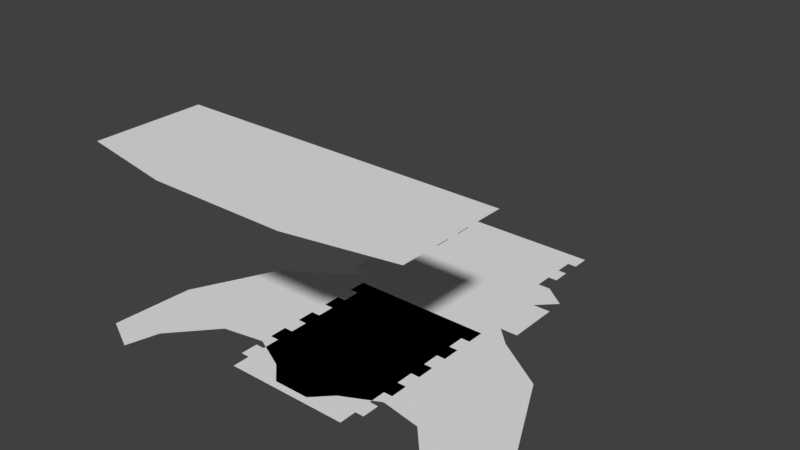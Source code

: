 # Source: CaptainCap.blend  (saved by Blender 2.77.0; exported with 4.5.12 LTS)
import bpy
from mathutils import Matrix  # noqa: F401  (used for matrix-valued properties, if any)

bpy.ops.wm.read_factory_settings(use_empty=True)
scene = bpy.context.scene
scene.name = 'Scene'

# ---- collections
col_collection_1 = bpy.data.collections.new('Collection 1'); scene.collection.children.link(col_collection_1)

# ---- world
world_world = bpy.data.worlds.new('World'); scene.world = world_world
world_world.color = (0.05088, 0.05088, 0.05088)
world_world.use_sun_shadow = False
world_world.sun_shadow_jitter_overblur = 0.0
world_world.cycles.sampling_method = 'MANUAL'

# ---- meshes
me_captain_cap_tube_mesh = bpy.data.meshes.new('Captain Cap Tube Mesh')
me_captain_cap_tube_mesh.from_pydata([(0.35, 0.02583, -0.6), (-0.35, 0.02583, -0.6), (-0.35, 0.1258, -0.6), (0.35, 0.1258, -0.6), (0.35, 0.2258, -0.6), (-0.35, 0.2258, -0.6), (-0.35, 0.3258, -0.6), (0.35, 0.3258, -0.6), (0.4, 0.1258, -0.6), (-0.4, 0.1258, -0.6), (-0.4, 0.2258, -0.6), (0.4, 0.2258, -0.6), (0.35, 0.4258, -0.6), (-0.35, 0.4258, -0.6), (-0.35, 0.5258, -0.6), (0.35, 0.5258, -0.6), (0.35, 0.6258, -0.6), (-0.35, 0.6258, -0.6), (-0.35, 0.7258, -0.6), (0.35, 0.7258, -0.6), (0.4, 0.5258, -0.6), (-0.4, 0.5258, -0.6), (-0.4, 0.6258, -0.6), (0.4, 0.6258, -0.6), (0.4, 0.3258, -0.6), (-0.4, 0.3258, -0.6), (-0.4, 0.4258, -0.6), (0.4, 0.4258, -0.6), (0.35, 0.8258, -0.6), (-0.35, 0.8258, -0.6), (-0.35, 0.9258, -0.6), (0.35, 0.9258, -0.6), (0.4, 0.9258, -0.6), (-0.4, 0.9258, -0.6), (-0.4, 1.026, -0.6), (0.4, 1.026, -0.6), (0.4, 0.7258, -0.6), (-0.4, 0.7258, -0.6), (-0.4, 0.8258, -0.6), (0.4, 0.8258, -0.6)], [], [(3, 0, 1, 2), (7, 4, 5, 6), (11, 8, 9, 10), (15, 12, 13, 14), (19, 16, 17, 18), (23, 20, 21, 22), (27, 24, 25, 26), (31, 28, 29, 30), (35, 32, 33, 34), (39, 36, 37, 38)])
_uv = me_captain_cap_tube_mesh.uv_layers.new(name='UVMap')
_uv.uv.foreach_set('vector', [0.9201, 0.3846, 0.9201, 0.3846, 0.9201, 0.3846, 0.9201, 0.3846, 0.9201, 0.3846, 0.9201, 0.3846, 0.9201, 0.3846, 0.9201, 0.3846, 0.9387, 0.4471, 0.9387, 0.4471, 0.9387, 0.4471, 0.9387, 0.4471, 0.9201, 0.3846, 0.9201, 0.3846, 0.9201, 0.3846, 0.9201, 0.3846, 0.9201, 0.3846, 0.9201, 0.3846, 0.9201, 0.3846, 0.9201, 0.3846, 0.9387, 0.4471, 0.9387, 0.4471, 0.9387, 0.4471, 0.9387, 0.4471, 0.9387, 0.4471, 0.9387, 0.4471, 0.9387, 0.4471, 0.9387, 0.4471, 0.9201, 0.3846, 0.9201, 0.3846, 0.9201, 0.3846, 0.9201, 0.3846, 0.9387, 0.4471, 0.9387, 0.4471, 0.9387, 0.4471, 0.9387, 0.4471, 0.9387, 0.4471, 0.9387, 0.4471, 0.9387, 0.4471, 0.9387, 0.4471])
me_captain_cap_tube_mesh.use_remesh_preserve_volume = False
me_captain_cap_tube_mesh.use_remesh_preserve_attributes = False
me_captain_cap_tube_mesh.use_mirror_vertex_groups = False
me_captain_cap_tube_mesh.update()
me_captain_cap_mesh = bpy.data.meshes.new('Captain Cap Mesh')
me_captain_cap_mesh.from_pydata([(0.4, 0.266, -0.6), (0.9, -0.2, -0.6), (-0.9, -0.2, -0.6), (-0.4, 0.266, -0.6), (0.85, 0.8258, -0.6), (1.1, -0.1, -0.6), (-1.1, -0.1, -0.6), (-0.85, 0.8258, -0.6), (-1.075, 0.3629, -0.6), (1.075, 0.3629, -0.6), (0.55, 1.026, -0.6), (-0.55, 1.026, -0.6), (0.2, 0.166, -0.6), (-0.2, 0.166, -0.6), (0.1, 0.06603, -0.6), (-0.1, 0.06603, -0.6), (0.85, -0.01699, -0.6), (-0.85, -0.01699, -0.6), (-0.55, 1.126, -0.6), (0.55, 1.126, -0.6), (0.6325, 0.2245, -0.6), (-0.6325, 0.2245, -0.6), (-0.55, 1.426, -0.6), (0.55, 1.426, -0.6), (0.55, 1.026, -0.6), (-0.55, 1.026, -0.6), (-0.45, 1.126, -0.6), (0.45, 1.126, -0.6), (-0.55, 1.526, -0.6), (0.55, 1.526, -0.6), (-0.42, 1.626, -0.6), (0.42, 1.626, -0.6), (0.45, 1.426, -0.6), (-0.45, 1.426, -0.6), (-0.55, 1.526, -0.6), (0.55, 1.526, -0.6), (0.35, 1.626, -0.6), (-0.35, 1.626, -0.6), (-0.35, 1.726, -0.6), (0.35, 1.726, -0.6), (0.35, 1.826, -0.6), (-0.35, 1.826, -0.6), (-0.35, 1.926, -0.6), (0.35, 1.926, -0.6), (0.4, 1.926, -0.6), (-0.4, 1.926, -0.6), (-0.4, 2.026, -0.6), (0.4, 2.026, -0.6), (0.4, 1.726, -0.6), (-0.4, 1.726, -0.6), (-0.4, 1.826, -0.6), (0.4, 1.826, -0.6), (0.9, -0.2, 0.5), (-0.9, -0.2, 0.5), (0.36, -0.3, 0.5), (-0.36, -0.3, 0.5), (0.9, 0.4, 0.5), (-0.9, 0.4, 0.5)], [], [(17, 21, 3, 13, 15, 14, 12, 0, 20, 16, 1, 5, 9, 4, 10, 11, 7, 8, 6, 2), (18, 19, 23, 22), (27, 24, 25, 26), (28, 29, 31, 30), (35, 32, 33, 34), (39, 36, 37, 38), (43, 40, 41, 42), (47, 44, 45, 46), (51, 48, 49, 50), (52, 56, 57, 53, 55, 54)])
_uv = me_captain_cap_mesh.uv_layers.new(name='UVMap')
_uv.uv.foreach_set('vector', [0.9621, 0.4062, 0.9621, 0.4062, 0.9621, 0.4062, 0.9621, 0.4062, 0.9621, 0.4062, 0.9621, 0.4062, 0.9621, 0.4062, 0.9621, 0.4062, 0.9621, 0.4062, 0.9621, 0.4062, 0.9621, 0.4062, 0.9621, 0.4062, 0.9621, 0.4062, 0.9621, 0.4062, 0.9621, 0.4062, 0.9621, 0.4062, 0.9621, 0.4062, 0.9621, 0.4062, 0.9621, 0.4062, 0.9621, 0.4062, 0.9458, 0.375, 0.9458, 0.375, 0.9458, 0.375, 0.9458, 0.375, 0.9201, 0.3846, 0.9201, 0.3846, 0.9201, 0.3846, 0.9201, 0.3846, 0.9592, 0.4375, 0.9592, 0.4375, 0.9592, 0.4375, 0.9592, 0.4375, 0.9201, 0.3846, 0.9201, 0.3846, 0.9201, 0.3846, 0.9201, 0.3846, 0.9201, 0.3846, 0.9201, 0.3846, 0.9201, 0.3846, 0.9201, 0.3846, 0.9201, 0.3846, 0.9201, 0.3846, 0.9201, 0.3846, 0.9201, 0.3846, 0.9387, 0.4471, 0.9387, 0.4471, 0.9387, 0.4471, 0.9387, 0.4471, 0.9387, 0.4471, 0.9387, 0.4471, 0.9387, 0.4471, 0.9387, 0.4471, 0.9427, 0.5, 0.9427, 0.5, 0.9427, 0.5, 0.9427, 0.5, 0.9427, 0.5, 0.9427, 0.5])
me_captain_cap_mesh.use_remesh_preserve_volume = False
me_captain_cap_mesh.use_remesh_preserve_attributes = False
me_captain_cap_mesh.use_mirror_vertex_groups = False
me_captain_cap_mesh.update()

# ---- objects
ob_captain_cap_tube = bpy.data.objects.new('Captain Cap Tube', me_captain_cap_tube_mesh)
ob_captain_cap = bpy.data.objects.new('Captain Cap', me_captain_cap_mesh)

# ---- transforms, parenting, visibility, modifiers, constraints
ob_captain_cap_tube.location = (0.0, 0.0, 0.0)
ob_captain_cap_tube.lineart.crease_threshold = 0.0
ob_captain_cap.location = (0.0, 0.0, 0.0)
ob_captain_cap.lineart.crease_threshold = 0.0

# ---- collection membership
col_collection_1.objects.link(ob_captain_cap_tube)
col_collection_1.objects.link(ob_captain_cap)

# ---- scene / render settings (as saved in the file)
scene.frame_start = 1; scene.frame_end = 250; scene.frame_set(281)
scene.render.engine = 'BLENDER_EEVEE_NEXT'
scene.render.resolution_percentage = 50
scene.render.dither_intensity = 0.0
scene.cycles.use_denoising = False
scene.cycles.samples = 128
scene.cycles.sampling_pattern = 'TABULATED_SOBOL'
scene.cycles.light_sampling_threshold = 0.0
scene.cycles.use_adaptive_sampling = False
scene.cycles.use_light_tree = False
scene.cycles.blur_glossy = 0.0
scene.cycles.sample_clamp_indirect = 0.0
scene.view_settings.view_transform = 'Standard'
bpy.context.view_layer.update()

# ---- added for rendering (the .blend has no active camera and no usable light): camera, sun
cam_auto = bpy.data.cameras.new('AutoCamera')
cam_auto.lens = 50.0
cam_auto.sensor_width = 36.0
cam_auto.clip_end = 1000.0
ob_auto_camera = bpy.data.objects.new('AutoCamera', cam_auto)
scene.collection.objects.link(ob_auto_camera)
ob_auto_camera.location = (3.13206, -2.89556, 2.45565)
ob_auto_camera.rotation_euler = (1.09748, -7.21219e-08, 0.694738)
scene.camera = ob_auto_camera
light_auto_sun = bpy.data.lights.new('AutoSun', 'SUN')
light_auto_sun.energy = 3.0
light_auto_sun.angle = 0.0523599
ob_auto_sun = bpy.data.objects.new('AutoSun', light_auto_sun)
scene.collection.objects.link(ob_auto_sun)
ob_auto_sun.rotation_euler = (0.872665, 0.174533, 0.523599)
bpy.context.view_layer.update()

